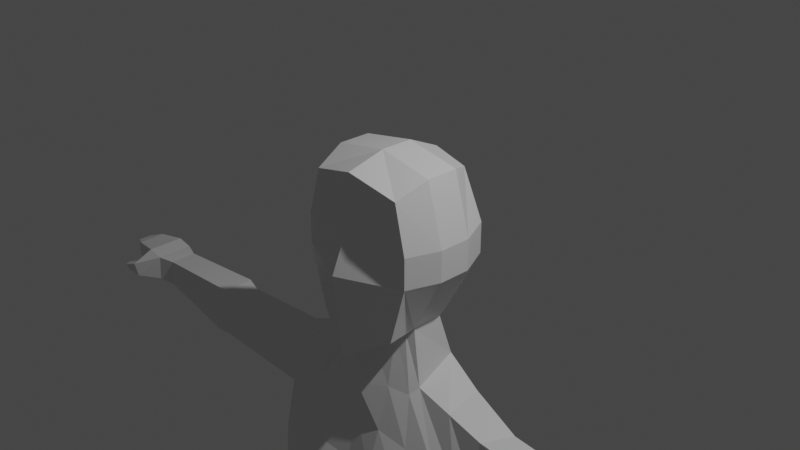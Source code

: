 # Source: BaseCharacterModel.blend  (saved by Blender 2.92.15; exported with 4.5.12 LTS)
import bpy
from mathutils import Matrix  # noqa: F401  (used for matrix-valued properties, if any)

bpy.ops.wm.read_factory_settings(use_empty=True)
scene = bpy.context.scene
scene.name = 'Scene'

# ---- collections
col_collection = bpy.data.collections.new('Collection'); scene.collection.children.link(col_collection)

# ---- materials (node trees are filled in below, after node groups)
mat_material = bpy.data.materials.new('Material')
mat_material.alpha_threshold = 0.0
mat_material.use_transparent_shadow = False
mat_material.line_color = (0.0, 0.0, 0.0, 1.0)

# ---- material node trees
mat_material.use_nodes = True; mat_material.node_tree.nodes.clear()
_N = mat_material.node_tree.nodes; _L = mat_material.node_tree.links
n0 = _N.new('ShaderNodeOutputMaterial'); n0.name = 'Material Output'; n0.location = (300, 300)
n1 = _N.new('ShaderNodeBsdfPrincipled'); n1.name = 'Principled BSDF'; n1.location = (10, 300)
n1.distribution = 'GGX'
n1.subsurface_method = 'BURLEY'
n1.inputs[2].default_value = 0.4
n1.inputs[3].default_value = 1.45
n1.inputs[27].default_value = (0.0, 0.0, 0.0, 1.0)
n1.inputs[28].default_value = 1.0
_L.new(n1.outputs[0], n0.inputs[0])
n0.is_active_output = True

# ---- world
world_world = bpy.data.worlds.new('World'); scene.world = world_world
world_world.use_nodes = True; world_world.node_tree.nodes.clear()
_N = world_world.node_tree.nodes; _L = world_world.node_tree.links
n0 = _N.new('ShaderNodeOutputWorld'); n0.name = 'World Output'; n0.location = (300, 300)
n1 = _N.new('ShaderNodeBackground'); n1.name = 'Background'; n1.location = (10, 300)
n1.inputs[0].default_value = (0.05088, 0.05088, 0.05088, 1.0)
_L.new(n1.outputs[0], n0.inputs[0])
n0.is_active_output = True
world_world.color = (0.05088, 0.05088, 0.05088)
world_world.use_sun_shadow = False
world_world.sun_shadow_jitter_overblur = 0.0

# ---- cameras
cam_camera = bpy.data.cameras.new('Camera')
cam_camera.clip_end = 100.0
cam_camera.ortho_scale = 7.314

# ---- lights
light_light = bpy.data.lights.new('Light', 'POINT')
light_light.transmission_factor = 0.0
light_light.energy = 1000.0
light_light.shadow_soft_size = 0.1
light_light.shadow_maximum_resolution = 0.006
light_light.use_absolute_resolution = True

# ---- meshes
me_cube = bpy.data.meshes.new('Cube')
me_cube.from_pydata([(0.4573, 0.4544, 0.5893), (0.3684, 0.44, -0.9109), (0.5551, -0.5749, 0.5575), (0.4969, -0.5863, -1.009), (0.0, 0.4429, -1.053), (0.0, -0.658, 0.7116), (0.0, -0.7809, -1.3), (0.0, 0.5202, 0.6548), (0.6506, 0.5203, 0.02359), (0.6506, 0.5203, -0.3261), (0.6946, -0.5863, 0.02359), (0.6946, -0.5863, -0.3261), (0.0, 0.6522, 0.02359), (0.0, 0.6522, -0.3261), (0.0, -0.7494, 0.02359), (0.0, -0.896, -0.3261), (0.6295, 0.1514, 0.7054), (0.6295, -0.2174, 0.7054), (0.4532, -0.2174, -1.009), (0.4505, 0.1514, -1.009), (0.0, 0.2019, -1.083), (0.0, -0.4071, -1.135), (0.0, 0.1514, 0.8233), (0.0, -0.2174, 0.8233), (0.8228, 0.1514, -0.3261), (0.8228, -0.2174, -0.3261), (0.8228, 0.1514, 0.02359), (0.8228, -0.2174, 0.02359), (0.0, -0.2711, 0.3369), (0.5948, -0.2735, -1.632), (0.5185, 0.262, -1.472), (0.0, 0.3887, -1.71), (0.0, -0.6086, -1.71), (1.001, -0.4724, -2.334), (0.5451, 0.5702, -2.131), (0.0, 0.4613, -2.131), (0.0, -0.6079, -2.131), (1.403, -0.2178, -1.914), (1.57, 0.121, -1.917), (2.73, -0.357, -2.449), (2.67, -0.2515, -1.967), (0.8771, -0.4723, -5.555), (0.5008, 0.8053, -5.705), (0.0, 0.7598, -5.637), (0.0, -0.6275, -5.637), (1.255, -0.3233, -5.546), (1.252, 0.5418, -5.687), (0.0, -0.7608, -2.599), (0.0, -0.6078, -4.241), (1.188, -0.3233, -4.223), (1.467, -0.3234, -2.536), (0.8677, -0.4724, -4.232), (1.08, -0.4955, -2.502), (1.464, 0.2684, -2.535), (1.185, 0.2684, -4.223), (0.5613, 0.5442, -4.241), (1.38, -0.3233, -3.062), (0.0, 0.5234, -4.241), (0.0, -0.7131, -3.112), (2.694, 0.0874, -1.97), (2.727, 0.2347, -2.449), (2.933, 0.2853, -2.471), (2.936, -0.3617, -2.471), (2.869, -0.2562, -1.939), (2.897, 0.138, -1.942), (4.075, 0.07238, -2.329), (4.078, -0.2793, -2.329), (4.011, -0.2938, -1.97), (4.038, 0.04506, -1.972), (4.261, 0.1412, -2.29), (4.264, -0.3528, -2.29), (4.197, -0.3731, -1.941), (4.225, 0.1028, -1.955), (4.465, 0.1369, -2.266), (4.469, -0.3571, -2.267), (4.402, -0.3774, -1.897), (4.429, 0.09851, -1.91), (4.815, 0.0595, -2.161), (4.818, -0.3036, -2.162), (4.752, -0.3186, -1.948), (4.779, 0.03129, -1.949), (4.442, -0.6232, -2.041), (4.429, -0.5841, -2.223), (4.466, -0.5156, -2.029), (4.453, -0.4766, -2.21), (4.636, -0.6349, -2.114), (4.622, -0.6113, -2.189), (4.66, -0.5697, -2.109), (4.646, -0.5461, -2.184), (4.952, -0.0389, -2.123), (4.955, -0.2289, -2.124), (4.932, -0.2368, -1.996), (4.957, -0.05366, -2.006), (1.055, -0.7753, -3.118), (1.377, 0.2684, -3.062), (0.5502, 0.5703, -2.79), (0.0, 0.4613, -2.79), (0.2846, -0.3123, -1.072), (0.3293, -0.4692, -1.653), (0.3338, -0.6154, -2.131), (0.3446, -0.7805, -2.57), (0.3405, -0.6154, -4.241), (0.3666, -0.9793, -3.191), (1.345, -0.3233, -3.271), (0.0, -0.6941, -3.315), (1.342, 0.2684, -3.271), (0.9668, -0.4898, -3.293), (0.5522, 0.5441, -3.051), (0.0, 0.4613, -3.051), (0.2538, -0.6642, -3.315), (0.2832, 0.1767, -1.046), (0.6523, -0.7069, -2.544), (0.6041, -0.5439, -4.237), (0.3064, -0.4967, -1.072), (0.7215, -0.9478, -3.153), (0.3689, -0.2648, -1.041), (0.5426, -0.3713, -1.704), (0.6674, -0.5439, -2.233), (0.6109, -0.5438, -5.559), (0.6312, -0.577, -3.304), (0.0, -0.6078, -4.866), (1.19, 0.3987, -4.848), (1.193, -0.3233, -4.848), (0.8721, -0.4724, -4.857), (0.5327, 0.6111, -4.866), (0.0, 0.5904, -4.866), (0.6073, -0.5438, -4.862), (0.2318, 0.3253, -1.591), (0.2726, 0.5598, -2.131), (0.09073, 0.8644, -5.705), (0.2806, 0.5338, -4.241), (0.2751, 0.5599, -2.79), (0.2761, 0.5337, -3.051), (0.2664, 0.6008, -4.866), (0.9736, 0.1915, -1.694), (0.9987, -0.2457, -1.773), (0.928, 0.7344, -5.696), (0.9177, 0.4063, -4.232), (1.234, -0.3979, -2.435), (1.079, 0.4062, -2.333), (1.029, 0.4062, -2.926), (1.009, 0.4063, -3.161), (0.9064, 0.5049, -4.857), (0.2091, -0.6152, -5.564), (0.3405, -0.6153, -4.866), (0.6459, 0.2552, -9.922), (0.5275, 0.2561, -9.922), (1.089, -0.384, -9.904), (1.066, 0.2384, -9.904), (0.8542, 0.2512, -9.913), (0.8414, -0.4099, -9.913), (0.6767, -0.4036, -9.918), (0.5099, -0.3963, -9.922), (1.452, -0.4169, -6.416), (0.9224, -0.6203, -6.425), (1.447, 0.4417, -6.416), (0.5495, -0.7178, -6.429), (0.1745, 0.6211, -6.434), (0.1709, -0.8152, -6.434), (0.9551, 0.5385, -6.425), (0.463, 0.6352, -6.434), (0.8907, -0.5636, -7.771), (0.6022, -0.6511, -7.774), (0.312, 0.5039, -7.778), (0.916, 0.4298, -7.771), (1.3, -0.3812, -7.763), (1.297, 0.343, -7.763), (0.3092, -0.7384, -7.778), (0.5352, 0.5166, -7.778), (0.8512, -0.5905, -8.093), (0.6644, -0.6827, -8.097), (0.31, 0.5347, -8.192), (0.9181, 0.4566, -8.185), (1.116, -0.3982, -8.086), (1.301, 0.3651, -8.178), (0.4747, -0.7747, -8.101), (0.5347, 0.5481, -8.192), (0.0, -0.6547, -5.215), (1.221, 0.4445, -5.197), (0.6091, -0.5438, -5.21), (1.224, -0.3233, -5.197), (0.8746, -0.4724, -5.206), (0.5168, 0.6825, -5.215), (0.0, 0.6751, -5.215), (0.1785, 0.7068, -5.215), (0.9172, 0.5939, -5.206), (0.2748, -0.6152, -5.215), (0.0, -0.737, -2.856), (1.423, -0.3234, -2.799), (1.092, -0.7278, -2.786), (0.5477, 0.5702, -2.46), (0.0, 0.4613, -2.46), (1.42, 0.2684, -2.799), (0.3635, -0.8819, -2.753), (0.7299, -0.8481, -2.721), (0.2738, 0.5598, -2.46), (1.054, 0.4062, -2.629), (1.405, -0.3701, -6.018), (1.401, 0.5844, -6.089), (0.1292, -0.7152, -6.036), (0.4819, 0.8129, -6.107), (0.911, -0.5463, -6.027), (0.5627, -0.6308, -6.032), (0.1326, 0.8354, -6.107), (0.9415, 0.7291, -6.098), (1.363, -0.3233, -3.167), (0.9861, -0.6172, -3.229), (0.5512, 0.5538, -2.92), (0.0, 0.4613, -2.92), (0.3562, -0.8322, -3.365), (0.0, -0.7036, -3.213), (1.36, 0.2684, -3.166), (0.6889, -0.7728, -3.341), (0.2756, 0.5434, -2.92), (1.019, 0.4062, -3.043), (0.6571, 0.2924, -10.21), (0.5396, 0.2909, -10.21), (1.101, -0.3894, -10.2), (1.078, 0.2721, -10.2), (0.8665, 0.2848, -10.2), (0.8527, -0.4153, -10.2), (0.688, -0.409, -10.21), (0.5212, -0.4017, -10.21), (0.8349, -1.036, -9.902), (0.9058, -1.031, -9.893), (0.7367, -1.03, -9.906), (0.7037, -1.023, -9.911), (0.8416, -1.196, -10.19), (0.9895, -1.17, -10.18), (0.7434, -1.19, -10.2), (0.6439, -1.182, -10.2), (0.8604, 0.2893, -10.01), (1.072, 0.2766, -10.0), (0.5155, -0.399, -10.02), (0.6515, 0.2951, -10.02), (0.5335, 0.2948, -10.02), (1.095, -0.3867, -10.0), (0.6405, -1.18, -10.01), (0.9861, -1.167, -9.994), (1.067, -0.6222, -10.19), (0.8494, -0.648, -10.2), (1.035, -0.4451, -9.836), (0.5677, -0.4512, -9.854), (0.6946, -0.4585, -9.849), (0.7045, -0.6418, -10.21), (0.5578, -0.6345, -10.21), (0.8395, -0.4647, -9.845), (0.5528, -0.6318, -10.02), (1.063, -0.6195, -10.0)], [], [(21, 113, 3, 6), (27, 10, 11, 25), (12, 0, 8), (23, 5, 2, 17), (27, 17, 2, 10), (2, 5, 14, 10), (11, 14, 15), (110, 19, 30, 127), (13, 9, 1, 4), (18, 29, 30, 19), (26, 27, 25, 24), (18, 25, 11, 3), (16, 17, 27, 26), (12, 8, 9, 13), (0, 22, 16), (22, 17, 16), (8, 26, 24, 9), (0, 16, 26, 8), (1, 20, 4), (3, 11, 15, 6), (139, 134, 38, 53), (134, 135, 37, 38), (24, 25, 18, 19), (184, 182, 42, 129), (60, 59, 64, 61), (138, 135, 29, 33), (100, 99, 36, 47), (37, 40, 59, 38), (181, 41, 45, 180), (190, 95, 131, 195), (169, 170, 151, 150), (132, 130, 57, 108), (180, 45, 46, 178), (103, 49, 54, 105), (62, 63, 40, 39), (127, 30, 34, 128), (185, 178, 46, 136), (119, 112, 51, 106), (116, 117, 33, 29), (188, 189, 93, 56), (113, 115, 18, 3), (12, 7, 0), (11, 10, 14), (0, 7, 22), (22, 23, 17), (1, 19, 110, 20), (188, 56, 94, 192), (207, 107, 132, 213), (57, 130, 133, 125), (194, 114, 93, 189), (115, 116, 29, 18), (195, 131, 96, 191), (53, 38, 59, 60), (50, 53, 60, 39), (64, 63, 67, 68), (59, 40, 63, 64), (39, 40, 37, 50), (39, 60, 61, 62), (65, 68, 72, 69), (63, 62, 66, 67), (61, 64, 68, 65), (62, 61, 65, 66), (72, 71, 75, 76), (66, 65, 69, 70), (68, 67, 71, 72), (67, 66, 70, 71), (75, 74, 78, 79), (74, 75, 83, 84), (69, 72, 76, 73), (70, 69, 73, 74), (77, 80, 92, 89), (73, 76, 80, 77), (74, 73, 77, 78), (76, 75, 79, 80), (82, 84, 88, 86), (70, 74, 84, 82), (71, 70, 82, 81), (75, 71, 81, 83), (85, 86, 88, 87), (84, 83, 87, 88), (83, 81, 85, 87), (81, 82, 86, 85), (90, 89, 92, 91), (78, 77, 89, 90), (80, 79, 91, 92), (79, 78, 90, 91), (9, 24, 19, 1), (196, 192, 94, 140), (141, 105, 54, 137), (33, 52, 50, 138), (103, 106, 51, 49), (21, 32, 98, 97), (187, 58, 102, 193), (101, 144, 126, 112), (32, 36, 99, 98), (104, 48, 101, 109), (111, 117, 99, 100), (210, 104, 109, 209), (205, 206, 106, 103), (214, 211, 105, 141), (212, 119, 106, 206), (205, 103, 105, 211), (213, 132, 108, 208), (209, 109, 119, 212), (52, 33, 117, 111), (181, 179, 118, 41), (97, 98, 116, 115), (193, 102, 114, 194), (21, 97, 115, 113), (98, 99, 117, 116), (109, 101, 112, 119), (107, 55, 130, 132), (51, 112, 126, 123), (137, 54, 121, 142), (49, 122, 121, 54), (51, 123, 122, 49), (130, 55, 124, 133), (31, 127, 128, 35), (183, 184, 129, 43), (20, 110, 127, 31), (55, 137, 142, 124), (207, 214, 141, 107), (107, 141, 137, 55), (190, 196, 140, 95), (182, 185, 136, 42), (50, 37, 135, 138), (30, 29, 135, 134), (34, 30, 134, 139), (179, 186, 143, 118), (186, 144, 120, 177), (129, 143, 44, 43), (144, 101, 48, 120), (174, 173, 147, 148), (173, 169, 150, 147), (234, 231, 219, 215), (231, 232, 218, 219), (175, 171, 146, 152), (176, 172, 149, 145), (172, 174, 148, 149), (170, 175, 152, 151), (171, 176, 145, 146), (203, 200, 160, 157), (202, 199, 158, 156), (204, 198, 155, 159), (200, 204, 159, 160), (199, 203, 157, 158), (197, 201, 154, 153), (198, 197, 153, 155), (201, 202, 156, 154), (157, 160, 168, 163), (156, 158, 167, 162), (159, 155, 166, 164), (160, 159, 164, 168), (158, 157, 163, 167), (153, 154, 161, 165), (155, 153, 165, 166), (154, 156, 162, 161), (163, 168, 176, 171), (162, 167, 175, 170), (164, 166, 174, 172), (168, 164, 172, 176), (167, 163, 171, 175), (165, 161, 169, 173), (166, 165, 173, 174), (161, 162, 170, 169), (143, 186, 177, 44), (126, 144, 186, 179), (124, 142, 185, 182), (125, 133, 184, 183), (123, 126, 179, 181), (142, 121, 178, 185), (122, 180, 178, 121), (123, 181, 180, 122), (133, 124, 182, 184), (34, 139, 196, 190), (100, 193, 194, 111), (47, 187, 193, 100), (139, 53, 192, 196), (128, 195, 191, 35), (111, 194, 189, 52), (50, 188, 192, 53), (50, 52, 189, 188), (34, 190, 195, 128), (41, 118, 202, 201), (46, 45, 197, 198), (45, 41, 201, 197), (143, 129, 203, 199), (42, 136, 204, 200), (136, 46, 198, 204), (118, 143, 199, 202), (129, 42, 200, 203), (95, 140, 214, 207), (102, 209, 212, 114), (131, 213, 208, 96), (56, 205, 211, 94), (114, 212, 206, 93), (140, 94, 211, 214), (56, 93, 206, 205), (58, 210, 209, 102), (95, 207, 213, 131), (220, 221, 215, 219), (215, 221, 222, 216), (219, 218, 217, 220), (235, 234, 215, 216), (233, 235, 216, 222), (232, 236, 217, 218), (240, 239, 228, 227), (237, 230, 229, 227, 228, 238), (248, 241, 224, 238), (243, 242, 226, 225), (244, 240, 227, 229), (245, 244, 229, 230), (246, 243, 225, 223), (247, 245, 230, 237), (241, 246, 223, 224), (242, 247, 237, 226), (239, 248, 238, 228), (226, 237, 238, 224, 223, 225), (148, 147, 236, 232), (152, 146, 235, 233), (146, 145, 234, 235), (149, 148, 232, 231), (145, 149, 231, 234), (217, 236, 248, 239), (152, 233, 247, 242), (147, 150, 246, 241), (233, 222, 245, 247), (150, 151, 243, 246), (222, 221, 244, 245), (221, 220, 240, 244), (151, 152, 242, 243), (236, 147, 241, 248), (220, 217, 239, 240)])
_uv = me_cube.uv_layers.new(name='UVMap')
_uv.uv.foreach_set('vector', [0.25, 0.6667, 0.3125, 0.7083, 0.375, 0.75, 0.25, 0.75, 0.509, 0.6667, 0.509, 0.75, 0.4583, 0.75, 0.4583, 0.6667, 0.509, 0.375, 0.625, 0.5, 0.509, 0.5, 0.75, 0.6667, 0.75, 0.75, 0.625, 0.75, 0.625, 0.6667, 0.509, 0.6667, 0.625, 0.6667, 0.625, 0.75, 0.509, 0.75, 0.625, 0.75, 0.625, 0.875, 0.509, 0.875, 0.509, 0.75, 0.4583, 0.75, 0.509, 0.875, 0.4583, 0.875, 0.3125, 0.5833, 0.375, 0.5833, 0.375, 0.5833, 0.3125, 0.5833, 0.4583, 0.375, 0.4583, 0.5, 0.375, 0.5, 0.375, 0.375, 0.375, 0.6667, 0.375, 0.6667, 0.375, 0.5833, 0.375, 0.5833, 0.509, 0.5833, 0.509, 0.6667, 0.4583, 0.6667, 0.4583, 0.5833, 0.375, 0.6667, 0.4583, 0.6667, 0.4583, 0.75, 0.375, 0.75, 0.625, 0.5833, 0.625, 0.6667, 0.509, 0.6667, 0.509, 0.5833, 0.509, 0.375, 0.509, 0.5, 0.4583, 0.5, 0.4583, 0.375, 0.625, 0.5, 0.75, 0.5833, 0.625, 0.5833, 0.75, 0.5833, 0.625, 0.6667, 0.625, 0.5833, 0.509, 0.5, 0.509, 0.5833, 0.4583, 0.5833, 0.4583, 0.5, 0.625, 0.5, 0.625, 0.5833, 0.509, 0.5833, 0.509, 0.5, 0.375, 0.5, 0.25, 0.5833, 0.25, 0.5, 0.375, 0.75, 0.4583, 0.75, 0.4583, 0.875, 0.375, 0.875, 0.375, 0.5833, 0.375, 0.5833, 0.375, 0.5833, 0.375, 0.5833, 0.375, 0.5833, 0.375, 0.6667, 0.375, 0.6667, 0.375, 0.5833, 0.4583, 0.5833, 0.4583, 0.6667, 0.375, 0.6667, 0.375, 0.5833, 0.3125, 0.5833, 0.375, 0.5833, 0.375, 0.5833, 0.3125, 0.5833, 0.375, 0.5833, 0.375, 0.5833, 0.375, 0.5833, 0.375, 0.5833, 0.375, 0.6667, 0.375, 0.6667, 0.375, 0.6667, 0.375, 0.6667, 0.3125, 0.6667, 0.3125, 0.6667, 0.25, 0.6667, 0.25, 0.6667, 0.375, 0.6667, 0.375, 0.6667, 0.375, 0.5833, 0.375, 0.5833, 0.375, 0.6667, 0.375, 0.6667, 0.375, 0.6667, 0.375, 0.6667, 0.375, 0.5833, 0.375, 0.5833, 0.3125, 0.5833, 0.3125, 0.5833, 0.375, 0.6667, 0.3438, 0.6667, 0.3438, 0.6667, 0.375, 0.6667, 0.3125, 0.5833, 0.3125, 0.5833, 0.25, 0.5833, 0.25, 0.5833, 0.375, 0.6667, 0.375, 0.6667, 0.375, 0.5833, 0.375, 0.5833, 0.375, 0.6667, 0.375, 0.6667, 0.375, 0.5833, 0.375, 0.5833, 0.375, 0.6667, 0.375, 0.6667, 0.375, 0.6667, 0.375, 0.6667, 0.3125, 0.5833, 0.375, 0.5833, 0.375, 0.5833, 0.3125, 0.5833, 0.375, 0.5833, 0.375, 0.5833, 0.375, 0.5833, 0.375, 0.5833, 0.3437, 0.6667, 0.3438, 0.6667, 0.375, 0.6667, 0.375, 0.6667, 0.3437, 0.6667, 0.3438, 0.6667, 0.375, 0.6667, 0.375, 0.6667, 0.375, 0.6667, 0.375, 0.6667, 0.375, 0.6667, 0.375, 0.6667, 0.3125, 0.7083, 0.3438, 0.6667, 0.375, 0.6667, 0.375, 0.75, 0.509, 0.375, 0.625, 0.375, 0.625, 0.5, 0.4583, 0.75, 0.509, 0.75, 0.509, 0.875, 0.625, 0.5, 0.75, 0.5, 0.75, 0.5833, 0.75, 0.5833, 0.75, 0.6667, 0.625, 0.6667, 0.375, 0.5, 0.375, 0.5833, 0.3125, 0.5833, 0.25, 0.5833, 0.375, 0.6667, 0.375, 0.6667, 0.375, 0.5833, 0.375, 0.5833, 0.375, 0.5833, 0.375, 0.5833, 0.3125, 0.5833, 0.3125, 0.5833, 0.25, 0.5833, 0.3125, 0.5833, 0.3125, 0.5833, 0.25, 0.5833, 0.3438, 0.6667, 0.3438, 0.6667, 0.375, 0.6667, 0.375, 0.6667, 0.3438, 0.6667, 0.3437, 0.6667, 0.375, 0.6667, 0.375, 0.6667, 0.3125, 0.5833, 0.3125, 0.5833, 0.25, 0.5833, 0.25, 0.5833, 0.375, 0.5833, 0.375, 0.5833, 0.375, 0.5833, 0.375, 0.5833, 0.375, 0.6667, 0.375, 0.5833, 0.375, 0.5833, 0.375, 0.6667, 0.375, 0.5833, 0.375, 0.6667, 0.375, 0.6667, 0.375, 0.5833, 0.375, 0.5833, 0.375, 0.6667, 0.375, 0.6667, 0.375, 0.5833, 0.375, 0.6667, 0.375, 0.6667, 0.375, 0.6667, 0.375, 0.6667, 0.375, 0.6667, 0.375, 0.5833, 0.375, 0.5833, 0.375, 0.6667, 0.375, 0.5833, 0.375, 0.5833, 0.375, 0.5833, 0.375, 0.5833, 0.375, 0.6667, 0.375, 0.6667, 0.375, 0.6667, 0.375, 0.6667, 0.375, 0.5833, 0.375, 0.5833, 0.375, 0.5833, 0.375, 0.5833, 0.375, 0.6667, 0.375, 0.5833, 0.375, 0.5833, 0.375, 0.6667, 0.375, 0.5833, 0.375, 0.6667, 0.375, 0.6667, 0.375, 0.5833, 0.375, 0.6667, 0.375, 0.5833, 0.375, 0.5833, 0.375, 0.6667, 0.375, 0.5833, 0.375, 0.6667, 0.375, 0.6667, 0.375, 0.5833, 0.375, 0.6667, 0.375, 0.6667, 0.375, 0.6667, 0.375, 0.6667, 0.375, 0.6667, 0.375, 0.6667, 0.375, 0.6667, 0.375, 0.6667, 0.375, 0.6667, 0.375, 0.6667, 0.375, 0.6667, 0.375, 0.6667, 0.375, 0.5833, 0.375, 0.5833, 0.375, 0.5833, 0.375, 0.5833, 0.375, 0.6667, 0.375, 0.5833, 0.375, 0.5833, 0.375, 0.6667, 0.375, 0.5833, 0.375, 0.5833, 0.375, 0.5833, 0.375, 0.5833, 0.375, 0.5833, 0.375, 0.5833, 0.375, 0.5833, 0.375, 0.5833, 0.375, 0.6667, 0.375, 0.5833, 0.375, 0.5833, 0.375, 0.6667, 0.375, 0.5833, 0.375, 0.6667, 0.375, 0.6667, 0.375, 0.5833, 0.375, 0.6667, 0.375, 0.6667, 0.375, 0.6667, 0.375, 0.6667, 0.375, 0.6667, 0.375, 0.6667, 0.375, 0.6667, 0.375, 0.6667, 0.375, 0.6667, 0.375, 0.6667, 0.375, 0.6667, 0.375, 0.6667, 0.375, 0.6667, 0.375, 0.6667, 0.375, 0.6667, 0.375, 0.6667, 0.375, 0.6667, 0.375, 0.6667, 0.375, 0.6667, 0.375, 0.6667, 0.375, 0.6667, 0.375, 0.6667, 0.375, 0.6667, 0.375, 0.6667, 0.375, 0.6667, 0.375, 0.6667, 0.375, 0.6667, 0.375, 0.6667, 0.375, 0.6667, 0.375, 0.6667, 0.375, 0.6667, 0.375, 0.6667, 0.375, 0.6667, 0.375, 0.5833, 0.375, 0.5833, 0.375, 0.6667, 0.375, 0.6667, 0.375, 0.5833, 0.375, 0.5833, 0.375, 0.6667, 0.375, 0.5833, 0.375, 0.6667, 0.375, 0.6667, 0.375, 0.5833, 0.375, 0.6667, 0.375, 0.6667, 0.375, 0.6667, 0.375, 0.6667, 0.4583, 0.5, 0.4583, 0.5833, 0.375, 0.5833, 0.375, 0.5, 0.375, 0.5833, 0.375, 0.5833, 0.375, 0.5833, 0.375, 0.5833, 0.375, 0.5833, 0.375, 0.5833, 0.375, 0.5833, 0.375, 0.5833, 0.375, 0.6667, 0.375, 0.6667, 0.375, 0.6667, 0.375, 0.6667, 0.375, 0.6667, 0.375, 0.6667, 0.375, 0.6667, 0.375, 0.6667, 0.25, 0.6667, 0.25, 0.6667, 0.3125, 0.6667, 0.3125, 0.6667, 0.25, 0.6667, 0.25, 0.6667, 0.3125, 0.6667, 0.3125, 0.6667, 0.3125, 0.6667, 0.3119, 0.6667, 0.3437, 0.6667, 0.3438, 0.6667, 0.25, 0.6667, 0.25, 0.6667, 0.3125, 0.6667, 0.3125, 0.6667, 0.25, 0.6667, 0.25, 0.6667, 0.3125, 0.6667, 0.3125, 0.6667, 0.3438, 0.6667, 0.3438, 0.6667, 0.3125, 0.6667, 0.3125, 0.6667, 0.25, 0.6667, 0.25, 0.6667, 0.3125, 0.6667, 0.3125, 0.6667, 0.375, 0.6667, 0.375, 0.6667, 0.375, 0.6667, 0.375, 0.6667, 0.375, 0.5833, 0.375, 0.5833, 0.375, 0.5833, 0.375, 0.5833, 0.3438, 0.6667, 0.3437, 0.6667, 0.375, 0.6667, 0.375, 0.6667, 0.375, 0.6667, 0.375, 0.6667, 0.375, 0.5833, 0.375, 0.5833, 0.3125, 0.5833, 0.3125, 0.5833, 0.25, 0.5833, 0.25, 0.5833, 0.3125, 0.6667, 0.3125, 0.6667, 0.3437, 0.6667, 0.3438, 0.6667, 0.375, 0.6667, 0.375, 0.6667, 0.3438, 0.6667, 0.3438, 0.6667, 0.375, 0.6667, 0.3437, 0.6667, 0.3438, 0.6667, 0.375, 0.6667, 0.3125, 0.6667, 0.3125, 0.6667, 0.3437, 0.6667, 0.3438, 0.6667, 0.3125, 0.6667, 0.3125, 0.6667, 0.3438, 0.6667, 0.3438, 0.6667, 0.25, 0.6667, 0.3125, 0.6667, 0.3438, 0.6667, 0.3125, 0.7083, 0.3125, 0.6667, 0.3125, 0.6667, 0.3438, 0.6667, 0.3437, 0.6667, 0.3125, 0.6667, 0.3125, 0.6667, 0.3438, 0.6667, 0.3437, 0.6667, 0.375, 0.5833, 0.375, 0.5833, 0.3125, 0.5833, 0.3125, 0.5833, 0.375, 0.6667, 0.3438, 0.6667, 0.3437, 0.6667, 0.375, 0.6667, 0.375, 0.5833, 0.375, 0.5833, 0.375, 0.5833, 0.375, 0.5833, 0.375, 0.6667, 0.375, 0.6667, 0.375, 0.5833, 0.375, 0.5833, 0.375, 0.6667, 0.375, 0.6667, 0.375, 0.6667, 0.375, 0.6667, 0.3125, 0.5833, 0.375, 0.5833, 0.375, 0.5833, 0.3125, 0.5833, 0.25, 0.5833, 0.3125, 0.5833, 0.3125, 0.5833, 0.25, 0.5833, 0.25, 0.5833, 0.3125, 0.5833, 0.3125, 0.5833, 0.25, 0.5833, 0.25, 0.5833, 0.3125, 0.5833, 0.3125, 0.5833, 0.25, 0.5833, 0.375, 0.5833, 0.375, 0.5833, 0.375, 0.5833, 0.375, 0.5833, 0.375, 0.5833, 0.375, 0.5833, 0.375, 0.5833, 0.375, 0.5833, 0.375, 0.5833, 0.375, 0.5833, 0.375, 0.5833, 0.375, 0.5833, 0.375, 0.5833, 0.375, 0.5833, 0.375, 0.5833, 0.375, 0.5833, 0.375, 0.5833, 0.375, 0.5833, 0.375, 0.5833, 0.375, 0.5833, 0.375, 0.6667, 0.375, 0.6667, 0.375, 0.6667, 0.375, 0.6667, 0.375, 0.5833, 0.375, 0.6667, 0.375, 0.6667, 0.375, 0.5833, 0.375, 0.5833, 0.375, 0.5833, 0.375, 0.5833, 0.375, 0.5833, 0.3437, 0.6667, 0.3116, 0.6667, 0.3112, 0.6667, 0.3438, 0.6667, 0.3116, 0.6667, 0.3119, 0.6667, 0.25, 0.6667, 0.25, 0.6667, 0.3125, 0.5833, 0.3112, 0.6667, 0.25, 0.6667, 0.25, 0.5833, 0.3119, 0.6667, 0.3125, 0.6667, 0.25, 0.6667, 0.25, 0.6667, 0.375, 0.5833, 0.375, 0.6667, 0.375, 0.6667, 0.375, 0.5833, 0.375, 0.6667, 0.375, 0.6667, 0.375, 0.6667, 0.375, 0.6667, 0.375, 0.5833, 0.375, 0.5833, 0.375, 0.5833, 0.375, 0.5833, 0.375, 0.5833, 0.375, 0.5833, 0.375, 0.5833, 0.375, 0.5833, 0.3112, 0.6667, 0.3125, 0.5833, 0.3125, 0.5833, 0.3112, 0.6667, 0.375, 0.5833, 0.375, 0.5833, 0.375, 0.5833, 0.375, 0.5833, 0.375, 0.5833, 0.375, 0.5833, 0.375, 0.5833, 0.375, 0.5833, 0.3438, 0.6667, 0.3112, 0.6667, 0.3112, 0.6667, 0.3438, 0.6667, 0.3125, 0.5833, 0.375, 0.5833, 0.375, 0.5833, 0.3125, 0.5833, 0.3125, 0.5833, 0.375, 0.5833, 0.375, 0.5833, 0.3125, 0.5833, 0.3438, 0.6667, 0.3112, 0.6667, 0.3112, 0.6667, 0.3438, 0.6667, 0.375, 0.5833, 0.375, 0.5833, 0.375, 0.5833, 0.375, 0.5833, 0.375, 0.5833, 0.375, 0.5833, 0.375, 0.5833, 0.375, 0.5833, 0.3112, 0.6667, 0.3125, 0.5833, 0.3125, 0.5833, 0.3112, 0.6667, 0.375, 0.6667, 0.375, 0.6667, 0.375, 0.6667, 0.375, 0.6667, 0.375, 0.5833, 0.375, 0.6667, 0.375, 0.6667, 0.375, 0.5833, 0.375, 0.6667, 0.3438, 0.6667, 0.3438, 0.6667, 0.375, 0.6667, 0.3125, 0.5833, 0.375, 0.5833, 0.375, 0.5833, 0.3125, 0.5833, 0.3438, 0.6667, 0.3112, 0.6667, 0.3112, 0.6667, 0.3438, 0.6667, 0.375, 0.5833, 0.375, 0.5833, 0.375, 0.5833, 0.375, 0.5833, 0.375, 0.5833, 0.375, 0.5833, 0.375, 0.5833, 0.375, 0.5833, 0.3112, 0.6667, 0.3125, 0.5833, 0.3125, 0.5833, 0.3112, 0.6667, 0.375, 0.6667, 0.375, 0.6667, 0.375, 0.6667, 0.375, 0.6667, 0.375, 0.5833, 0.375, 0.6667, 0.375, 0.6667, 0.375, 0.5833, 0.375, 0.6667, 0.3438, 0.6667, 0.3438, 0.6667, 0.375, 0.6667, 0.3125, 0.5833, 0.375, 0.5833, 0.375, 0.5833, 0.3125, 0.5833, 0.3438, 0.6667, 0.3112, 0.6667, 0.3112, 0.6667, 0.3438, 0.6667, 0.375, 0.5833, 0.375, 0.5833, 0.375, 0.5833, 0.375, 0.5833, 0.375, 0.5833, 0.375, 0.5833, 0.375, 0.5833, 0.375, 0.5833, 0.3112, 0.6667, 0.3125, 0.5833, 0.3125, 0.5833, 0.3112, 0.6667, 0.375, 0.6667, 0.375, 0.6667, 0.375, 0.6667, 0.375, 0.6667, 0.375, 0.5833, 0.375, 0.6667, 0.375, 0.6667, 0.375, 0.5833, 0.375, 0.6667, 0.3438, 0.6667, 0.3438, 0.6667, 0.375, 0.6667, 0.3112, 0.6667, 0.3116, 0.6667, 0.25, 0.6667, 0.25, 0.6667, 0.3437, 0.6667, 0.3119, 0.6667, 0.3116, 0.6667, 0.3437, 0.6667, 0.375, 0.5833, 0.375, 0.5833, 0.375, 0.5833, 0.375, 0.5833, 0.25, 0.5833, 0.3125, 0.5833, 0.3125, 0.5833, 0.25, 0.5833, 0.375, 0.6667, 0.3437, 0.6667, 0.3437, 0.6667, 0.375, 0.6667, 0.375, 0.5833, 0.375, 0.5833, 0.375, 0.5833, 0.375, 0.5833, 0.375, 0.6667, 0.375, 0.6667, 0.375, 0.5833, 0.375, 0.5833, 0.375, 0.6667, 0.375, 0.6667, 0.375, 0.6667, 0.375, 0.6667, 0.3125, 0.5833, 0.375, 0.5833, 0.375, 0.5833, 0.3125, 0.5833, 0.375, 0.5833, 0.375, 0.5833, 0.375, 0.5833, 0.375, 0.5833, 0.3125, 0.6667, 0.3125, 0.6667, 0.3438, 0.6667, 0.3438, 0.6667, 0.25, 0.6667, 0.25, 0.6667, 0.3125, 0.6667, 0.3125, 0.6667, 0.375, 0.5833, 0.375, 0.5833, 0.375, 0.5833, 0.375, 0.5833, 0.3125, 0.5833, 0.3125, 0.5833, 0.25, 0.5833, 0.25, 0.5833, 0.3438, 0.6667, 0.3438, 0.6667, 0.375, 0.6667, 0.375, 0.6667, 0.375, 0.6667, 0.375, 0.6667, 0.375, 0.5833, 0.375, 0.5833, 0.375, 0.6667, 0.375, 0.6667, 0.375, 0.6667, 0.375, 0.6667, 0.375, 0.5833, 0.375, 0.5833, 0.3125, 0.5833, 0.3125, 0.5833, 0.375, 0.6667, 0.3438, 0.6667, 0.3438, 0.6667, 0.375, 0.6667, 0.375, 0.5833, 0.375, 0.6667, 0.375, 0.6667, 0.375, 0.5833, 0.375, 0.6667, 0.375, 0.6667, 0.375, 0.6667, 0.375, 0.6667, 0.3112, 0.6667, 0.3125, 0.5833, 0.3125, 0.5833, 0.3112, 0.6667, 0.375, 0.5833, 0.375, 0.5833, 0.375, 0.5833, 0.375, 0.5833, 0.375, 0.5833, 0.375, 0.5833, 0.375, 0.5833, 0.375, 0.5833, 0.3438, 0.6667, 0.3112, 0.6667, 0.3112, 0.6667, 0.3438, 0.6667, 0.3125, 0.5833, 0.375, 0.5833, 0.375, 0.5833, 0.3125, 0.5833, 0.375, 0.5833, 0.375, 0.5833, 0.375, 0.5833, 0.375, 0.5833, 0.3125, 0.6667, 0.3125, 0.6667, 0.3438, 0.6667, 0.3438, 0.6667, 0.3125, 0.5833, 0.3125, 0.5833, 0.25, 0.5833, 0.25, 0.5833, 0.375, 0.6667, 0.375, 0.6667, 0.375, 0.5833, 0.375, 0.5833, 0.3438, 0.6667, 0.3438, 0.6667, 0.375, 0.6667, 0.375, 0.6667, 0.375, 0.5833, 0.375, 0.5833, 0.375, 0.5833, 0.375, 0.5833, 0.375, 0.6667, 0.375, 0.6667, 0.375, 0.6667, 0.375, 0.6667, 0.25, 0.6667, 0.25, 0.6667, 0.3125, 0.6667, 0.3125, 0.6667, 0.375, 0.5833, 0.375, 0.5833, 0.3125, 0.5833, 0.3125, 0.5833, 0.375, 0.6667, 0.3438, 0.6667, 0.375, 0.5833, 0.375, 0.5833, 0.375, 0.5833, 0.3438, 0.6667, 0.3112, 0.6667, 0.3125, 0.5833, 0.375, 0.5833, 0.375, 0.5833, 0.375, 0.6667, 0.375, 0.6667, 0.3125, 0.5833, 0.375, 0.5833, 0.375, 0.5833, 0.3125, 0.5833, 0.3112, 0.6667, 0.3125, 0.5833, 0.3125, 0.5833, 0.3112, 0.6667, 0.375, 0.5833, 0.375, 0.6667, 0.375, 0.6667, 0.375, 0.5833, 0.375, 0.6667, 0.375, 0.6667, 0.375, 0.6667, 0.375, 0.6667, 0.3112, 0.6667, 0.3112, 0.6667, 0.3438, 0.6667, 0.375, 0.6667, 0.375, 0.6667, 0.375, 0.6667, 0.375, 0.6667, 0.375, 0.6667, 0.375, 0.6667, 0.375, 0.6667, 0.3438, 0.6667, 0.3112, 0.6667, 0.3112, 0.6667, 0.3438, 0.6667, 0.3438, 0.6667, 0.375, 0.6667, 0.375, 0.6667, 0.3438, 0.6667, 0.3112, 0.6667, 0.3438, 0.6667, 0.3438, 0.6667, 0.3112, 0.6667, 0.375, 0.6667, 0.3438, 0.6667, 0.3438, 0.6667, 0.375, 0.6667, 0.3112, 0.6667, 0.3112, 0.6667, 0.3112, 0.6667, 0.3112, 0.6667, 0.375, 0.6667, 0.375, 0.6667, 0.375, 0.6667, 0.375, 0.6667, 0.3112, 0.6667, 0.3112, 0.6667, 0.3112, 0.6667, 0.3112, 0.6667, 0.375, 0.6667, 0.375, 0.6667, 0.375, 0.6667, 0.375, 0.6667, 0.3112, 0.6667, 0.3112, 0.6667, 0.375, 0.6667, 0.375, 0.6667, 0.375, 0.6667, 0.3438, 0.6667, 0.375, 0.5833, 0.375, 0.6667, 0.375, 0.6667, 0.375, 0.5833, 0.3112, 0.6667, 0.3125, 0.5833, 0.3125, 0.5833, 0.3112, 0.6667, 0.3125, 0.5833, 0.375, 0.5833, 0.375, 0.5833, 0.3125, 0.5833, 0.375, 0.5833, 0.375, 0.5833, 0.375, 0.5833, 0.375, 0.5833, 0.375, 0.5833, 0.375, 0.5833, 0.375, 0.5833, 0.375, 0.5833, 0.375, 0.6667, 0.375, 0.6667, 0.375, 0.6667, 0.375, 0.6667, 0.3112, 0.6667, 0.3112, 0.6667, 0.3112, 0.6667, 0.3112, 0.6667, 0.375, 0.6667, 0.375, 0.6667, 0.375, 0.6667, 0.375, 0.6667, 0.3112, 0.6667, 0.3112, 0.6667, 0.3112, 0.6667, 0.3112, 0.6667, 0.375, 0.6667, 0.3438, 0.6667, 0.3438, 0.6667, 0.375, 0.6667, 0.3112, 0.6667, 0.3438, 0.6667, 0.3438, 0.6667, 0.3112, 0.6667, 0.3438, 0.6667, 0.375, 0.6667, 0.375, 0.6667, 0.3438, 0.6667, 0.3438, 0.6667, 0.3112, 0.6667, 0.3112, 0.6667, 0.3438, 0.6667, 0.375, 0.6667, 0.375, 0.6667, 0.375, 0.6667, 0.375, 0.6667, 0.375, 0.6667, 0.375, 0.6667, 0.375, 0.6667, 0.375, 0.6667])
me_cube.materials.append(mat_material)
me_cube.use_remesh_preserve_volume = False
me_cube.use_remesh_preserve_attributes = False
me_cube.use_mirror_vertex_groups = False
me_cube.update()

# ---- objects
ob_cube = bpy.data.objects.new('Cube', me_cube)
ob_light = bpy.data.objects.new('Light', light_light)
ob_camera = bpy.data.objects.new('Camera', cam_camera)

# ---- transforms, parenting, visibility, modifiers, constraints
ob_cube.location = (0.0, 0.0, 0.0)
ob_cube.lock_rotations_4d = False
ob_cube.empty_display_type = 'ARROWS'
ob_cube.lineart.crease_threshold = 0.0
_m = ob_cube.modifiers.new('Mirror', 'MIRROR')
_m.use_clip = True
ob_light.location = (4.076, 1.005, 5.904)
ob_light.rotation_euler = (0.6503, 0.05522, 1.866)
ob_light.lock_rotations_4d = False
ob_light.empty_display_type = 'ARROWS'
ob_light.color = (0.0, 0.0, 0.0, 0.0)
ob_light.lineart.crease_threshold = 0.0
ob_camera.location = (7.359, -6.926, 4.958)
ob_camera.rotation_euler = (1.109, 0.0, 0.8149)
ob_camera.lock_rotations_4d = False
ob_camera.empty_display_type = 'ARROWS'
ob_camera.color = (0.0, 0.0, 0.0, 0.0)
ob_camera.display_type = 'WIRE'
ob_camera.lineart.crease_threshold = 0.0

# ---- collection membership
col_collection.objects.link(ob_cube)
col_collection.objects.link(ob_light)
col_collection.objects.link(ob_camera)

# ---- scene / render settings (as saved in the file)
scene.camera = ob_camera
scene.frame_start = 1; scene.frame_end = 250; scene.frame_set(1)
scene.render.engine = 'BLENDER_EEVEE_NEXT'
scene.cycles.use_denoising = False
scene.cycles.samples = 128
scene.cycles.sampling_pattern = 'TABULATED_SOBOL'
scene.cycles.use_adaptive_sampling = False
scene.cycles.use_light_tree = False
scene.view_settings.view_transform = 'Filmic'
bpy.context.view_layer.update()
